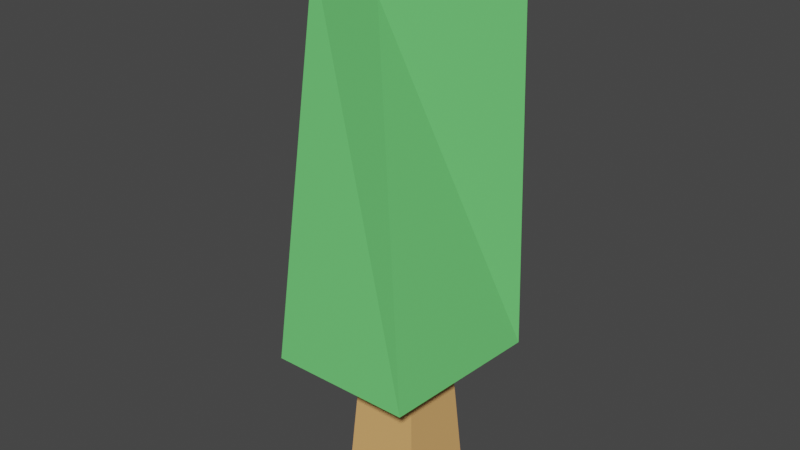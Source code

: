 # Source: tree.blend  (saved by Blender 3.0.42; exported with 4.5.12 LTS)
import bpy
from mathutils import Matrix  # noqa: F401  (used for matrix-valued properties, if any)

bpy.ops.wm.read_factory_settings(use_empty=True)
scene = bpy.context.scene
scene.name = 'Scene'

# ---- collections
col_collection = bpy.data.collections.new('Collection'); scene.collection.children.link(col_collection)

# ---- materials (node trees are filled in below, after node groups)
mat_material_001 = bpy.data.materials.new('Material.001')
mat_material_001.use_transparent_shadow = False
mat_material = bpy.data.materials.new('Material')
mat_material.use_transparent_shadow = False

# ---- material node trees
mat_material_001.use_nodes = True; mat_material_001.node_tree.nodes.clear()
_N = mat_material_001.node_tree.nodes; _L = mat_material_001.node_tree.links
n0 = _N.new('ShaderNodeBsdfPrincipled'); n0.name = 'Principled BSDF'; n0.location = (10, 300)
n0.distribution = 'GGX'
n0.subsurface_method = 'RANDOM_WALK_SKIN'
n0.inputs[0].default_value = (0.8, 0.4331, 0.1577, 1.0)
n0.inputs[3].default_value = 1.45
n0.inputs[27].default_value = (0.0, 0.0, 0.0, 1.0)
n0.inputs[28].default_value = 1.0
n1 = _N.new('ShaderNodeOutputMaterial'); n1.name = 'Material Output'; n1.location = (300, 300)
_L.new(n0.outputs[0], n1.inputs[0])
n1.is_active_output = True
mat_material.use_nodes = True; mat_material.node_tree.nodes.clear()
_N = mat_material.node_tree.nodes; _L = mat_material.node_tree.links
n0 = _N.new('ShaderNodeBsdfPrincipled'); n0.name = 'Principled BSDF'; n0.location = (10, 300)
n0.distribution = 'GGX'
n0.subsurface_method = 'RANDOM_WALK_SKIN'
n0.inputs[0].default_value = (0.1878, 0.8, 0.2117, 1.0)
n0.inputs[3].default_value = 1.45
n0.inputs[27].default_value = (0.0, 0.0, 0.0, 1.0)
n0.inputs[28].default_value = 1.0
n1 = _N.new('ShaderNodeOutputMaterial'); n1.name = 'Material Output'; n1.location = (300, 300)
_L.new(n0.outputs[0], n1.inputs[0])
n1.is_active_output = True

# ---- world
world_world = bpy.data.worlds.new('World'); scene.world = world_world
world_world.use_nodes = True; world_world.node_tree.nodes.clear()
_N = world_world.node_tree.nodes; _L = world_world.node_tree.links
n0 = _N.new('ShaderNodeOutputWorld'); n0.name = 'World Output'; n0.location = (300, 300)
n1 = _N.new('ShaderNodeBackground'); n1.name = 'Background'; n1.location = (10, 300)
n1.inputs[0].default_value = (0.05088, 0.05088, 0.05088, 1.0)
_L.new(n1.outputs[0], n0.inputs[0])
n0.is_active_output = True
world_world.color = (0.05088, 0.05088, 0.05088)
world_world.use_sun_shadow = False
world_world.sun_shadow_jitter_overblur = 0.0

# ---- meshes
me_cube_008 = bpy.data.meshes.new('Cube.008')
me_cube_008.from_pydata([(-1.0, -1.0, -1.0), (-0.6802, -0.6802, 1.0), (-1.0, 1.0, -1.0), (-0.6802, 0.6802, 1.0), (1.0, -1.0, -1.0), (0.6802, -0.6802, 1.0), (1.0, 1.0, -1.0), (0.6802, 0.6802, 1.0)], [], [(0, 1, 3, 2), (2, 3, 7, 6), (6, 7, 5, 4), (4, 5, 1, 0), (2, 6, 4, 0), (7, 3, 1, 5)])
_uv = me_cube_008.uv_layers.new(name='UVMap')
_uv.uv.foreach_set('vector', [0.375, 0.0, 0.625, 0.0, 0.625, 0.25, 0.375, 0.25, 0.375, 0.25, 0.625, 0.25, 0.625, 0.5, 0.375, 0.5, 0.375, 0.5, 0.625, 0.5, 0.625, 0.75, 0.375, 0.75, 0.375, 0.75, 0.625, 0.75, 0.625, 1.0, 0.375, 1.0, 0.125, 0.5, 0.375, 0.5, 0.375, 0.75, 0.125, 0.75, 0.625, 0.5, 0.875, 0.5, 0.875, 0.75, 0.625, 0.75])
me_cube_008.materials.append(mat_material_001)
me_cube_008.use_remesh_fix_poles = True
me_cube_008.use_remesh_preserve_attributes = False
me_cube_008.update()
me_cube_009 = bpy.data.meshes.new('Cube.009')
me_cube_009.from_pydata([(-1.35, -1.064, -1.152), (-0.6141, -0.9204, 0.9437), (-1.369, 1.178, -1.192), (-0.8656, 0.7075, 0.8726), (0.9929, -1.336, -1.05), (0.5647, -1.184, 0.8647), (0.9609, 1.301, -1.137), (1.168, 0.6988, 1.101)], [], [(0, 1, 3, 2), (2, 3, 7, 6), (6, 7, 5, 4), (4, 5, 1, 0), (2, 6, 4, 0), (7, 3, 1, 5)])
_uv = me_cube_009.uv_layers.new(name='UVMap')
_uv.uv.foreach_set('vector', [0.375, 0.0, 0.625, 0.0, 0.625, 0.25, 0.375, 0.25, 0.375, 0.25, 0.625, 0.25, 0.625, 0.5, 0.375, 0.5, 0.375, 0.5, 0.625, 0.5, 0.625, 0.75, 0.375, 0.75, 0.375, 0.75, 0.625, 0.75, 0.625, 1.0, 0.375, 1.0, 0.125, 0.5, 0.375, 0.5, 0.375, 0.75, 0.125, 0.75, 0.625, 0.5, 0.875, 0.5, 0.875, 0.75, 0.625, 0.75])
me_cube_009.materials.append(mat_material)
me_cube_009.use_remesh_fix_poles = True
me_cube_009.use_remesh_preserve_attributes = False
me_cube_009.update()

# ---- objects
ob_cube = bpy.data.objects.new('Cube', me_cube_008)
ob_cube_001 = bpy.data.objects.new('Cube.001', me_cube_009)

# ---- transforms, parenting, visibility, modifiers, constraints
ob_cube.location = (0.0, 0.0, 0.0)
ob_cube.scale = (0.05894, 0.05894, 0.1359)
ob_cube_001.location = (0.0, 0.0, 0.3798)
ob_cube_001.scale = (0.1017, 0.1017, 0.2741)

# ---- collection membership
col_collection.objects.link(ob_cube)
col_collection.objects.link(ob_cube_001)

# ---- scene / render settings (as saved in the file)
scene.frame_start = 1; scene.frame_end = 250; scene.frame_set(1)
scene.render.engine = 'BLENDER_EEVEE_NEXT'
scene.cycles.sampling_pattern = 'TABULATED_SOBOL'
scene.cycles.use_light_tree = False
scene.view_settings.view_transform = 'Filmic'
bpy.context.view_layer.update()

# ---- added for rendering (the .blend has no active camera and no usable light): camera, sun
cam_auto = bpy.data.cameras.new('AutoCamera')
cam_auto.lens = 50.0
cam_auto.sensor_width = 36.0
cam_auto.clip_end = 1000.0
ob_auto_camera = bpy.data.objects.new('AutoCamera', cam_auto)
scene.collection.objects.link(ob_auto_camera)
ob_auto_camera.location = (0.820857, -0.999111, 0.937729)
ob_auto_camera.rotation_euler = (1.09748, -7.21219e-08, 0.694738)
scene.camera = ob_auto_camera
light_auto_sun = bpy.data.lights.new('AutoSun', 'SUN')
light_auto_sun.energy = 3.0
light_auto_sun.angle = 0.0523599
ob_auto_sun = bpy.data.objects.new('AutoSun', light_auto_sun)
scene.collection.objects.link(ob_auto_sun)
ob_auto_sun.rotation_euler = (0.872665, 0.174533, 0.523599)
bpy.context.view_layer.update()
